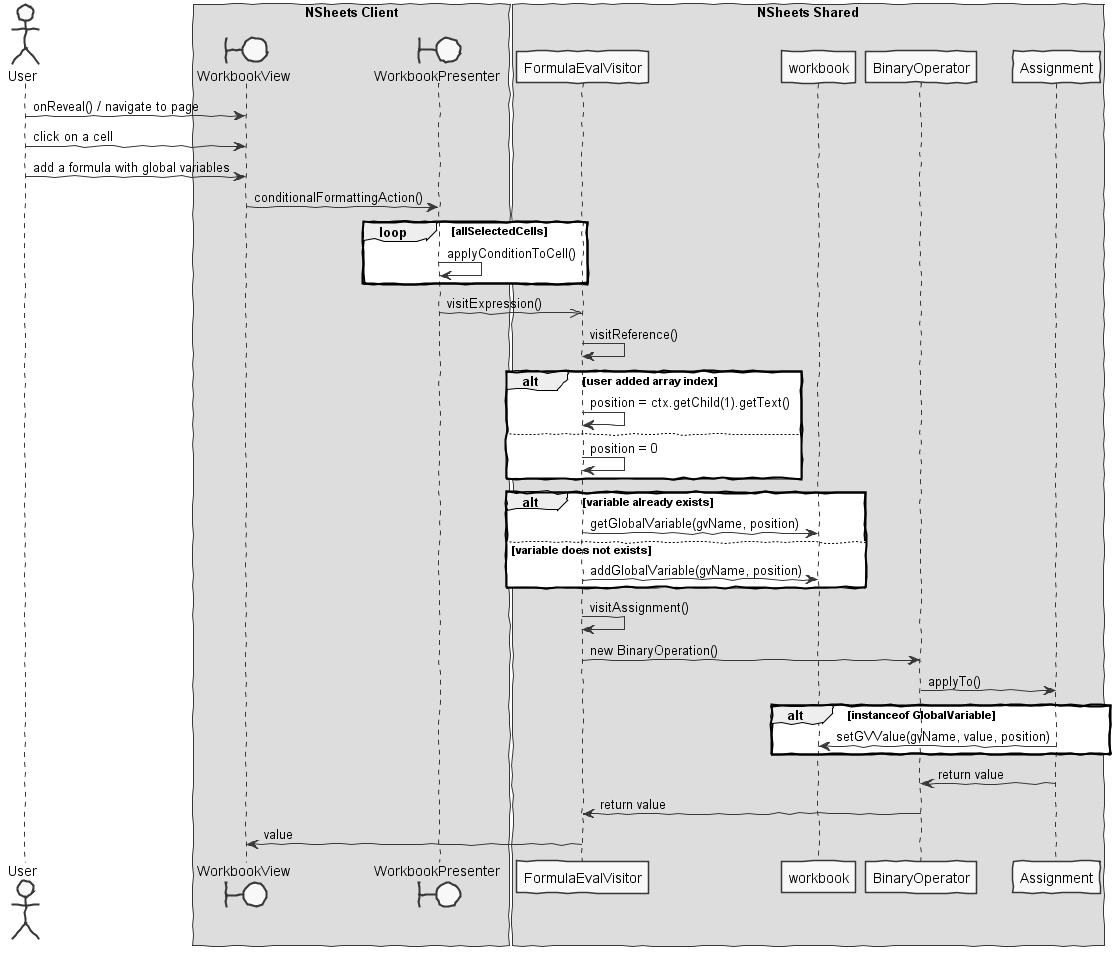

The diagram above was rendered by PlantUML. Its source (embedded in the PNG):
@startuml design1
skinparam handwritten true
skinparam monochrome true
skinparam packageStyle rect
skinparam defaultFontName FG Virgil
skinparam shadowing false

actor User
boundary WorkbookView
boundary WorkbookPresenter

box "NSheets Client"
participant WorkbookView
participant WorkbookPresenter
end box

box "NSheets Shared"
participant FormulaEvalVisitor
participant workbook
participant BinaryOperator
participant Assignment
end box

User -> WorkbookView : onReveal() / navigate to page
User -> WorkbookView : click on a cell
User -> WorkbookView : add a formula with global variables

WorkbookView -> WorkbookPresenter : conditionalFormattingAction()
loop allSelectedCells
WorkbookPresenter -> WorkbookPresenter : applyConditionToCell()
end

WorkbookPresenter ->> FormulaEvalVisitor : visitExpression()

FormulaEvalVisitor -> FormulaEvalVisitor: visitReference()

alt user added array index
FormulaEvalVisitor -> FormulaEvalVisitor: position = ctx.getChild(1).getText()
else
FormulaEvalVisitor -> FormulaEvalVisitor: position = 0
end

alt variable already exists
FormulaEvalVisitor -> workbook : getGlobalVariable(gvName, position)
else variable does not exists
FormulaEvalVisitor -> workbook : addGlobalVariable(gvName, position)
end

FormulaEvalVisitor -> FormulaEvalVisitor : visitAssignment()

FormulaEvalVisitor -> BinaryOperator : new BinaryOperation()

BinaryOperator -> Assignment : applyTo()

alt instanceof GlobalVariable
Assignment -> workbook : setGVValue(gvName, value, position)
end

Assignment -> BinaryOperator : return value

BinaryOperator -> FormulaEvalVisitor : return value

FormulaEvalVisitor -> WorkbookView : value
@enduml